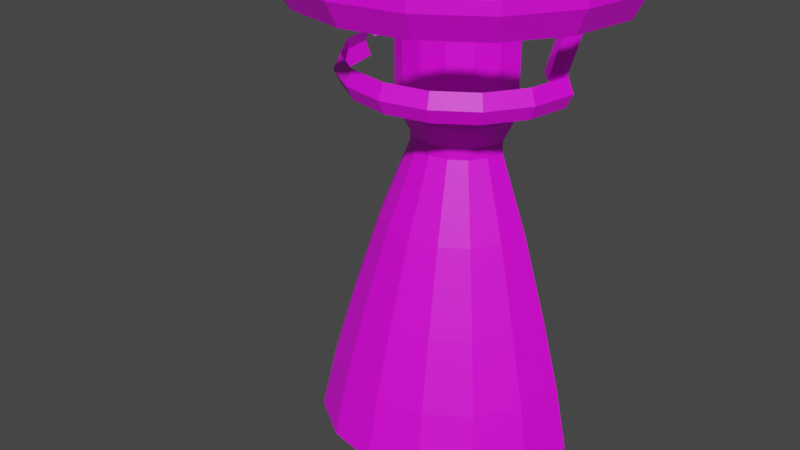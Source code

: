 # Source: model.blend  (saved by Blender 3.3.6; exported with 4.5.12 LTS)
import bpy
from mathutils import Matrix  # noqa: F401  (used for matrix-valued properties, if any)

bpy.ops.wm.read_factory_settings(use_empty=True)
scene = bpy.context.scene
scene.name = 'Scene'

# ---- images (referenced by path relative to the original .blend; pixels are not part of the script)
import os
ASSET_DIR = os.environ.get("B2B_ASSET_DIR", "")  # directory of the original .blend (textures are referenced by path, not embedded)
HERE = os.path.dirname(os.path.abspath(__file__))  # packed textures are extracted next to this script under _unpacked/

def load_image(name, relpath, width, height, colorspace="sRGB"):
    """Load a texture the original file referenced (path relative to the .blend, or extracted next to this script)."""
    p = next((c for c in (os.path.join(HERE, relpath), os.path.join(ASSET_DIR, relpath)) if relpath and os.path.exists(c)), "")
    if p:
        img = bpy.data.images.load(p, check_existing=True)
        img.name = name
    else:  # same state as the original file: an image datablock whose file is absent (Cycles renders it pink)
        img = bpy.data.images.new(name, width, height)
        img.source = "FILE"
        img.filepath = "//" + (relpath or name)
    img.colorspace_settings.name = colorspace
    return img
img_texture_png = load_image('texture.png', 'texture.png', 1024, 1024, 'sRGB')

# ---- materials (node trees are filled in below, after node groups)
mat_material_003 = bpy.data.materials.new('Material.003')
mat_material_003.use_transparent_shadow = False

# ---- material node trees
mat_material_003.use_nodes = True; mat_material_003.node_tree.nodes.clear()
_N = mat_material_003.node_tree.nodes; _L = mat_material_003.node_tree.links
n0 = _N.new('ShaderNodeBsdfPrincipled'); n0.name = 'Principled BSDF'; n0.location = (10, 300)
n0.distribution = 'GGX'
n0.subsurface_method = 'RANDOM_WALK_SKIN'
n0.inputs[3].default_value = 1.45
n0.inputs[27].default_value = (0.0, 0.0, 0.0, 1.0)
n0.inputs[28].default_value = 1.0
n1 = _N.new('ShaderNodeOutputMaterial'); n1.name = 'Material Output'; n1.location = (300, 300)
n2 = _N.new('ShaderNodeTexImage'); n2.name = 'Image Texture'; n2.location = (-280, 270)
n2.image = img_texture_png
_L.new(n0.outputs[0], n1.inputs[0])
_L.new(n2.outputs[0], n0.inputs[0])
n1.is_active_output = True

# ---- world
world_world = bpy.data.worlds.new('World'); scene.world = world_world
world_world.use_nodes = True; world_world.node_tree.nodes.clear()
_N = world_world.node_tree.nodes; _L = world_world.node_tree.links
n0 = _N.new('ShaderNodeOutputWorld'); n0.name = 'World Output'; n0.location = (300, 300)
n1 = _N.new('ShaderNodeBackground'); n1.name = 'Background'; n1.location = (10, 300)
n1.inputs[0].default_value = (0.05088, 0.05088, 0.05088, 1.0)
_L.new(n1.outputs[0], n0.inputs[0])
n0.is_active_output = True
world_world.color = (0.05088, 0.05088, 0.05088)
world_world.use_sun_shadow = False
world_world.sun_shadow_jitter_overblur = 0.0

# ---- meshes
me_cylinder_002 = bpy.data.meshes.new('Cylinder.002')
me_cylinder_002.from_pydata([(0.7495, 0.0, -0.05001), (0.7495, 0.0, -2.821e-05), (0.6924, -0.2868, -0.05001), (0.6924, -0.2868, -2.821e-05), (0.53, -0.53, -0.05001), (0.53, -0.53, -2.821e-05), (0.2868, -0.6924, -0.05001), (0.2868, -0.6924, -2.821e-05), (0.0, -0.7495, -0.05001), (0.0, -0.7495, -2.821e-05), (-0.2868, -0.6924, -0.05001), (-0.2868, -0.6924, -2.821e-05), (-0.53, -0.53, -0.05001), (-0.53, -0.53, -2.821e-05), (-0.6924, -0.2868, -0.05001), (-0.6924, -0.2868, -2.821e-05), (-0.7495, 0.0, -0.05001), (-0.7495, 0.0, -2.821e-05), (0.1992, -8.051e-10, -0.1507), (0.1841, -0.07624, -0.1507), (0.1409, -0.1409, -0.1507), (0.07624, -0.1841, -0.1507), (2.99e-10, -0.1992, -0.1507), (-0.07624, -0.1841, -0.1507), (-0.1409, -0.1409, -0.1507), (-0.1841, -0.07624, -0.1507), (-0.1992, -8.051e-10, -0.1507), (0.6955, -8.051e-10, -0.1507), (0.6426, -0.2662, -0.1507), (0.4918, -0.4918, -0.1507), (0.2662, -0.6426, -0.1507), (2.99e-10, -0.6955, -0.1507), (-0.2662, -0.6426, -0.1507), (-0.4918, -0.4918, -0.1507), (-0.6426, -0.2662, -0.1507), (-0.6955, -8.051e-10, -0.1507), (0.2628, -1.656e-09, -0.2447), (0.2428, -0.1006, -0.2447), (0.1858, -0.1858, -0.2447), (0.1006, -0.2428, -0.2447), (6.003e-09, -0.2628, -0.2447), (-0.1006, -0.2428, -0.2447), (-0.1858, -0.1858, -0.2447), (-0.2428, -0.1006, -0.2447), (-0.2628, -1.656e-09, -0.2447), (0.2628, -1.656e-09, -0.5567), (0.2428, -0.1006, -0.5567), (0.1858, -0.1858, -0.5567), (0.1006, -0.2428, -0.5567), (1.218e-08, -0.2628, -0.5567), (-0.1006, -0.2428, -0.5567), (-0.1858, -0.1858, -0.5567), (-0.2428, -0.1006, -0.5567), (-0.2628, -1.656e-09, -0.5567), (0.2483, -1.411e-09, -0.6262), (0.2294, -0.09502, -0.6262), (0.1756, -0.1756, -0.6262), (0.09502, -0.2294, -0.6262), (1.198e-08, -0.2483, -0.6262), (-0.09502, -0.2294, -0.6262), (-0.1756, -0.1756, -0.6262), (-0.2294, -0.09502, -0.6262), (-0.2483, -1.411e-09, -0.6262), (0.201, -1.497e-09, -0.722), (0.1857, -0.07692, -0.722), (0.1421, -0.1421, -0.722), (0.07692, -0.1857, -0.722), (1.162e-08, -0.201, -0.722), (-0.07692, -0.1857, -0.722), (-0.1421, -0.1421, -0.722), (-0.1857, -0.07692, -0.722), (-0.201, -1.497e-09, -0.722), (0.201, -1.497e-09, -0.7702), (0.1857, -0.07692, -0.7702), (0.1421, -0.1421, -0.7702), (0.07692, -0.1857, -0.7702), (1.173e-08, -0.201, -0.7702), (-0.07692, -0.1857, -0.7702), (-0.1421, -0.1421, -0.7702), (-0.1857, -0.07692, -0.7702), (-0.201, -1.497e-09, -0.7702), (0.3239, -1.843e-09, -1.085), (0.2993, -0.124, -1.085), (0.2291, -0.2291, -1.085), (0.124, -0.2993, -1.085), (1.523e-08, -0.3239, -1.085), (-0.124, -0.2993, -1.085), (-0.2291, -0.2291, -1.085), (-0.2993, -0.124, -1.085), (-0.3239, -1.843e-09, -1.085), (0.4364, -3.853e-09, -1.439), (0.4032, -0.167, -1.439), (0.3086, -0.3086, -1.439), (0.167, -0.4032, -1.439), (1.958e-08, -0.4364, -1.439), (-0.167, -0.4032, -1.439), (-0.3086, -0.3086, -1.439), (-0.4032, -0.167, -1.439), (-0.4364, -3.853e-09, -1.439), (0.5192, -4.584e-09, -1.732), (0.4797, -0.1987, -1.732), (0.3671, -0.3671, -1.732), (0.1987, -0.4797, -1.732), (2.958e-08, -0.5192, -1.732), (-0.1987, -0.4797, -1.732), (-0.3671, -0.3671, -1.732), (-0.4797, -0.1987, -1.732), (-0.5192, -4.584e-09, -1.732), (0.5779, -5.524e-09, -1.999), (0.5339, -0.2211, -1.999), (0.4086, -0.4086, -1.999), (0.2211, -0.5339, -1.999), (3.117e-08, -0.5779, -1.999), (-0.2211, -0.5339, -1.999), (-0.4086, -0.4086, -1.999), (-0.5339, -0.2211, -1.999), (-0.5779, -5.524e-09, -1.999), (0.4664, -1.06e-10, -0.5199), (0.4946, 0.0, -0.4615), (0.4309, -0.1785, -0.5199), (0.4569, -0.1893, -0.4615), (0.3298, -0.3298, -0.5199), (0.3497, -0.3497, -0.4615), (0.1785, -0.4309, -0.5199), (0.1893, -0.4569, -0.4615), (-4.768e-10, -0.4664, -0.5199), (0.0, -0.4946, -0.4615), (-0.1785, -0.4309, -0.5199), (-0.1893, -0.4569, -0.4615), (-0.3298, -0.3298, -0.5199), (-0.3497, -0.3497, -0.4615), (-0.4309, -0.1785, -0.5199), (-0.4569, -0.1893, -0.4615), (-0.4664, -1.06e-10, -0.5199), (-0.4946, 0.0, -0.4615), (0.4672, -1.033e-10, -0.4004), (0.4316, -0.1788, -0.4004), (0.3303, -0.3303, -0.4004), (0.1788, -0.4316, -0.4004), (-4.647e-10, -0.4672, -0.4004), (-0.1788, -0.4316, -0.4004), (-0.3303, -0.3303, -0.4004), (-0.4316, -0.1788, -0.4004), (-0.4672, -1.033e-10, -0.4004), (0.3663, -8.272e-08, -0.4035), (0.4508, -1.119e-07, -0.1208), (0.4103, -0.04623, -0.4175), (0.4948, -0.04623, -0.1348), (0.4544, -8.272e-08, -0.4315), (0.5389, -1.119e-07, -0.1488), (-0.3663, -8.272e-08, -0.4035), (-0.4508, -1.119e-07, -0.1208), (-0.4103, -0.04623, -0.4175), (-0.4948, -0.04623, -0.1348), (-0.4544, -8.272e-08, -0.4315), (-0.5389, -1.119e-07, -0.1488)], [], [(0, 1, 3, 2), (2, 3, 5, 4), (4, 5, 7, 6), (6, 7, 9, 8), (8, 9, 11, 10), (10, 11, 13, 12), (12, 13, 15, 14), (14, 15, 17, 16), (6, 8, 31, 30), (2, 4, 29, 28), (12, 14, 34, 33), (8, 10, 32, 31), (4, 6, 30, 29), (14, 16, 35, 34), (0, 2, 28, 27), (10, 12, 33, 32), (21, 22, 40, 39), (22, 23, 41, 40), (23, 24, 42, 41), (24, 25, 43, 42), (25, 26, 44, 43), (18, 19, 37, 36), (19, 20, 38, 37), (20, 21, 39, 38), (37, 38, 47, 46), (38, 39, 48, 47), (39, 40, 49, 48), (40, 41, 50, 49), (41, 42, 51, 50), (42, 43, 52, 51), (43, 44, 53, 52), (36, 37, 46, 45), (57, 58, 67, 66), (51, 52, 61, 60), (52, 53, 62, 61), (45, 46, 55, 54), (46, 47, 56, 55), (47, 48, 57, 56), (48, 49, 58, 57), (49, 50, 59, 58), (50, 51, 60, 59), (58, 59, 68, 67), (59, 60, 69, 68), (60, 61, 70, 69), (61, 62, 71, 70), (54, 55, 64, 63), (55, 56, 65, 64), (56, 57, 66, 65), (64, 65, 74, 73), (65, 66, 75, 74), (66, 67, 76, 75), (67, 68, 77, 76), (68, 69, 78, 77), (69, 70, 79, 78), (70, 71, 80, 79), (63, 64, 73, 72), (84, 85, 94, 93), (78, 79, 88, 87), (79, 80, 89, 88), (72, 73, 82, 81), (73, 74, 83, 82), (74, 75, 84, 83), (75, 76, 85, 84), (76, 77, 86, 85), (77, 78, 87, 86), (85, 86, 95, 94), (86, 87, 96, 95), (87, 88, 97, 96), (88, 89, 98, 97), (81, 82, 91, 90), (82, 83, 92, 91), (83, 84, 93, 92), (105, 106, 115, 114), (91, 92, 101, 100), (92, 93, 102, 101), (93, 94, 103, 102), (94, 95, 104, 103), (95, 96, 105, 104), (96, 97, 106, 105), (97, 98, 107, 106), (90, 91, 100, 99), (106, 107, 116, 115), (99, 100, 109, 108), (100, 101, 110, 109), (101, 102, 111, 110), (102, 103, 112, 111), (103, 104, 113, 112), (104, 105, 114, 113), (117, 118, 120, 119), (119, 120, 122, 121), (121, 122, 124, 123), (123, 124, 126, 125), (125, 126, 128, 127), (127, 128, 130, 129), (129, 130, 132, 131), (131, 132, 134, 133), (128, 126, 139, 140), (124, 122, 137, 138), (134, 132, 142, 143), (120, 118, 135, 136), (130, 128, 140, 141), (126, 124, 138, 139), (122, 120, 136, 137), (132, 130, 141, 142), (144, 146, 147, 145), (146, 148, 149, 147), (150, 151, 153, 152), (152, 153, 155, 154)])
_uv = me_cylinder_002.uv_layers.new(name='UVMap')
_uv.uv.foreach_set('vector', [0.02517, 0.9964, 0.001071, 0.9964, 0.001071, 0.9586, 0.02517, 0.9586, 0.02517, 0.9586, 0.001071, 0.9586, 0.001071, 0.8512, 0.02517, 0.8512, 0.02517, 0.8512, 0.001071, 0.8512, 0.001071, 0.6904, 0.02517, 0.6904, 0.02517, 0.6904, 0.001071, 0.6904, 0.001071, 0.5007, 0.02517, 0.5007, 0.02517, 0.5007, 0.001071, 0.5007, 0.001071, 0.3111, 0.02517, 0.3111, 0.02517, 0.3111, 0.001071, 0.3111, 0.001071, 0.1503, 0.02517, 0.1503, 0.02517, 0.1503, 0.001071, 0.1503, 0.001071, 0.04284, 0.02517, 0.04284, 0.02517, 0.04284, 0.001071, 0.04284, 0.001071, 0.005115, 0.02517, 0.005115, 0.02517, 0.6904, 0.02517, 0.5007, 0.07374, 0.5007, 0.07374, 0.6767, 0.02517, 0.9586, 0.02517, 0.8512, 0.07374, 0.826, 0.07374, 0.9257, 0.02517, 0.1503, 0.02517, 0.04284, 0.07374, 0.07583, 0.07374, 0.1755, 0.02517, 0.5007, 0.02517, 0.3111, 0.07374, 0.3247, 0.07374, 0.5007, 0.02517, 0.8512, 0.02517, 0.6904, 0.07374, 0.6767, 0.07374, 0.826, 0.02517, 0.04284, 0.02517, 0.005115, 0.07374, 0.04082, 0.07374, 0.07583, 0.02517, 0.9964, 0.02517, 0.9586, 0.07374, 0.9257, 0.07374, 0.9607, 0.02517, 0.3111, 0.02517, 0.1503, 0.07374, 0.1755, 0.07374, 0.3247, 0.0751, 0.5516, 0.0751, 0.502, 0.1221, 0.502, 0.1221, 0.5674, 0.0751, 0.502, 0.0751, 0.4525, 0.1221, 0.4366, 0.1221, 0.502, 0.0751, 0.4525, 0.0751, 0.4104, 0.1221, 0.3812, 0.1221, 0.4366, 0.0751, 0.4104, 0.0751, 0.3823, 0.1221, 0.3441, 0.1221, 0.3812, 0.0751, 0.3823, 0.0751, 0.3725, 0.1221, 0.3311, 0.1221, 0.3441, 0.0751, 0.6316, 0.0751, 0.6217, 0.1221, 0.6599, 0.1221, 0.6729, 0.0751, 0.6217, 0.0751, 0.5937, 0.1221, 0.6229, 0.1221, 0.6599, 0.0751, 0.5937, 0.0751, 0.5516, 0.1221, 0.5674, 0.1221, 0.6229, 0.1221, 0.6599, 0.1221, 0.6229, 0.2782, 0.6229, 0.2782, 0.6599, 0.1221, 0.6229, 0.1221, 0.5674, 0.2782, 0.5674, 0.2782, 0.6229, 0.1221, 0.5674, 0.1221, 0.502, 0.2782, 0.502, 0.2782, 0.5674, 0.1221, 0.502, 0.1221, 0.4366, 0.2782, 0.4366, 0.2782, 0.502, 0.1221, 0.4366, 0.1221, 0.3812, 0.2782, 0.3812, 0.2782, 0.4366, 0.1221, 0.3812, 0.1221, 0.3441, 0.2782, 0.3441, 0.2782, 0.3812, 0.1221, 0.3441, 0.1221, 0.3311, 0.2782, 0.3311, 0.2782, 0.3441, 0.1221, 0.6729, 0.1221, 0.6599, 0.2782, 0.6599, 0.2782, 0.6729, 0.313, 0.5638, 0.313, 0.502, 0.3609, 0.502, 0.3609, 0.5521, 0.2782, 0.3812, 0.2782, 0.3441, 0.313, 0.3529, 0.313, 0.3879, 0.2782, 0.3441, 0.2782, 0.3311, 0.313, 0.3406, 0.313, 0.3529, 0.2782, 0.6729, 0.2782, 0.6599, 0.313, 0.6512, 0.313, 0.6635, 0.2782, 0.6599, 0.2782, 0.6229, 0.313, 0.6162, 0.313, 0.6512, 0.2782, 0.6229, 0.2782, 0.5674, 0.313, 0.5638, 0.313, 0.6162, 0.2782, 0.5674, 0.2782, 0.502, 0.313, 0.502, 0.313, 0.5638, 0.2782, 0.502, 0.2782, 0.4366, 0.313, 0.4402, 0.313, 0.502, 0.2782, 0.4366, 0.2782, 0.3812, 0.313, 0.3879, 0.313, 0.4402, 0.313, 0.502, 0.313, 0.4402, 0.3609, 0.452, 0.3609, 0.502, 0.313, 0.4402, 0.313, 0.3879, 0.3609, 0.4096, 0.3609, 0.452, 0.313, 0.3879, 0.313, 0.3529, 0.3609, 0.3813, 0.3609, 0.4096, 0.313, 0.3529, 0.313, 0.3406, 0.3609, 0.3713, 0.3609, 0.3813, 0.313, 0.6635, 0.313, 0.6512, 0.3609, 0.6228, 0.3609, 0.6327, 0.313, 0.6512, 0.313, 0.6162, 0.3609, 0.5945, 0.3609, 0.6228, 0.313, 0.6162, 0.313, 0.5638, 0.3609, 0.5521, 0.3609, 0.5945, 0.3609, 0.623, 0.3609, 0.5943, 0.3851, 0.5943, 0.3851, 0.623, 0.3609, 0.5943, 0.3609, 0.5514, 0.3851, 0.5514, 0.3851, 0.5943, 0.3609, 0.5514, 0.3609, 0.5007, 0.3851, 0.5007, 0.3851, 0.5514, 0.3609, 0.5007, 0.3609, 0.4501, 0.3851, 0.4501, 0.3851, 0.5007, 0.3609, 0.4501, 0.3609, 0.4072, 0.3851, 0.4072, 0.3851, 0.4501, 0.3609, 0.4072, 0.3609, 0.3785, 0.3851, 0.3785, 0.3851, 0.4072, 0.3609, 0.3785, 0.3609, 0.3684, 0.3851, 0.3684, 0.3851, 0.3785, 0.3609, 0.6331, 0.3609, 0.623, 0.3851, 0.623, 0.3851, 0.6331, 0.5424, 0.5821, 0.5424, 0.5007, 0.7199, 0.5007, 0.7199, 0.6103, 0.3851, 0.4075, 0.3851, 0.3789, 0.5424, 0.3043, 0.5424, 0.3504, 0.3851, 0.3789, 0.3851, 0.3688, 0.5424, 0.2882, 0.5424, 0.3043, 0.3851, 0.6326, 0.3851, 0.6226, 0.5424, 0.6971, 0.5424, 0.7133, 0.3851, 0.6226, 0.3851, 0.594, 0.5424, 0.6511, 0.5424, 0.6971, 0.3851, 0.594, 0.3851, 0.5512, 0.5424, 0.5821, 0.5424, 0.6511, 0.3851, 0.5512, 0.3851, 0.5007, 0.5424, 0.5007, 0.5424, 0.5821, 0.3851, 0.5007, 0.3851, 0.4503, 0.5424, 0.4194, 0.5424, 0.5007, 0.3851, 0.4503, 0.3851, 0.4075, 0.5424, 0.3504, 0.5424, 0.4194, 0.5424, 0.5007, 0.5424, 0.4194, 0.7199, 0.3911, 0.7199, 0.5007, 0.5424, 0.4194, 0.5424, 0.3504, 0.7199, 0.2982, 0.7199, 0.3911, 0.5424, 0.3504, 0.5424, 0.3043, 0.7199, 0.2361, 0.7199, 0.2982, 0.5424, 0.3043, 0.5424, 0.2882, 0.7199, 0.2143, 0.7199, 0.2361, 0.5424, 0.7133, 0.5424, 0.6971, 0.7199, 0.7653, 0.7199, 0.7871, 0.5424, 0.6971, 0.5424, 0.6511, 0.7199, 0.7033, 0.7199, 0.7653, 0.5424, 0.6511, 0.5424, 0.5821, 0.7199, 0.6103, 0.7199, 0.7033, 0.8664, 0.2598, 0.8664, 0.1859, 0.9981, 0.1504, 0.9981, 0.2326, 0.7199, 0.7653, 0.7199, 0.7033, 0.8664, 0.7417, 0.8664, 0.8155, 0.7199, 0.7033, 0.7199, 0.6103, 0.8664, 0.6311, 0.8664, 0.7417, 0.7199, 0.6103, 0.7199, 0.5007, 0.8664, 0.5007, 0.8664, 0.6311, 0.7199, 0.5007, 0.7199, 0.3911, 0.8664, 0.3703, 0.8664, 0.5007, 0.7199, 0.3911, 0.7199, 0.2982, 0.8664, 0.2598, 0.8664, 0.3703, 0.7199, 0.2982, 0.7199, 0.2361, 0.8664, 0.1859, 0.8664, 0.2598, 0.7199, 0.2361, 0.7199, 0.2143, 0.8664, 0.16, 0.8664, 0.1859, 0.7199, 0.7871, 0.7199, 0.7653, 0.8664, 0.8155, 0.8664, 0.8415, 0.8664, 0.1859, 0.8664, 0.16, 0.9981, 0.1215, 0.9981, 0.1504, 0.8664, 0.8415, 0.8664, 0.8155, 0.9981, 0.8511, 0.9981, 0.88, 0.8664, 0.8155, 0.8664, 0.7417, 0.9981, 0.7689, 0.9981, 0.8511, 0.8664, 0.7417, 0.8664, 0.6311, 0.9981, 0.6459, 0.9981, 0.7689, 0.8664, 0.6311, 0.8664, 0.5007, 0.9981, 0.5007, 0.9981, 0.6459, 0.8664, 0.5007, 0.8664, 0.3703, 0.9981, 0.3556, 0.9981, 0.5007, 0.8664, 0.3703, 0.8664, 0.2598, 0.9981, 0.2326, 0.9981, 0.3556, 0.259, 0.8088, 0.2306, 0.8273, 0.2306, 0.8025, 0.259, 0.7853, 0.259, 0.7853, 0.2306, 0.8025, 0.2306, 0.7317, 0.259, 0.7185, 0.259, 0.7185, 0.2306, 0.7317, 0.2306, 0.6257, 0.259, 0.6186, 0.259, 0.6186, 0.2306, 0.6257, 0.2306, 0.5007, 0.259, 0.5007, 0.259, 0.5007, 0.2306, 0.5007, 0.2306, 0.3758, 0.259, 0.3829, 0.259, 0.3829, 0.2306, 0.3758, 0.2306, 0.2698, 0.259, 0.2829, 0.259, 0.2829, 0.2306, 0.2698, 0.2306, 0.199, 0.259, 0.2162, 0.259, 0.2162, 0.2306, 0.199, 0.2306, 0.1741, 0.259, 0.1927, 0.2306, 0.3758, 0.2306, 0.5007, 0.2009, 0.5007, 0.2009, 0.3827, 0.2306, 0.6257, 0.2306, 0.7317, 0.2009, 0.7189, 0.2009, 0.6188, 0.2306, 0.1741, 0.2306, 0.199, 0.2009, 0.2157, 0.2009, 0.1923, 0.2306, 0.8025, 0.2306, 0.8273, 0.2009, 0.8092, 0.2009, 0.7858, 0.2306, 0.2698, 0.2306, 0.3758, 0.2009, 0.3827, 0.2009, 0.2826, 0.2306, 0.5007, 0.2306, 0.6257, 0.2009, 0.6188, 0.2009, 0.5007, 0.2306, 0.7317, 0.2306, 0.8025, 0.2009, 0.7858, 0.2009, 0.7189, 0.2306, 0.199, 0.2306, 0.2698, 0.2009, 0.2826, 0.2009, 0.2157, 0.2016, 0.7482, 0.2086, 0.7761, 0.06716, 0.8295, 0.06015, 0.8017, 0.2086, 0.7761, 0.2156, 0.804, 0.07417, 0.8574, 0.06716, 0.8295, 0.2004, 0.2516, 0.06163, 0.1998, 0.06851, 0.1728, 0.2072, 0.2246, 0.2072, 0.2246, 0.06851, 0.1728, 0.07539, 0.1458, 0.2141, 0.1976])
me_cylinder_002.materials.append(mat_material_003)
me_cylinder_002.update()

# ---- objects
ob_empty = bpy.data.objects.new('Empty', img_texture_png)
ob_cylinder = bpy.data.objects.new('Cylinder', me_cylinder_002)

# ---- transforms, parenting, visibility, modifiers, constraints
ob_empty.location = (0.0, 0.0, 0.0)
ob_empty.rotation_euler = (1.571, 1.571, 0.0)
ob_empty.empty_display_type = 'IMAGE'
ob_empty.empty_display_size = 2.0
ob_cylinder.location = (0.0, 0.0, 0.0)

# ---- collection membership
scene.collection.objects.link(ob_empty)
scene.collection.objects.link(ob_cylinder)

# ---- scene / render settings (as saved in the file)
scene.frame_start = 1; scene.frame_end = 250; scene.frame_set(60)
scene.render.engine = 'BLENDER_EEVEE_NEXT'
scene.cycles.sampling_pattern = 'TABULATED_SOBOL'
scene.cycles.use_light_tree = False
scene.view_settings.view_transform = 'Filmic'
bpy.context.view_layer.update()

# ---- added for rendering (the .blend has no active camera and no usable light): camera, sun
cam_auto = bpy.data.cameras.new('AutoCamera')
cam_auto.lens = 50.0
cam_auto.sensor_width = 36.0
cam_auto.clip_end = 1000.0
ob_auto_camera = bpy.data.objects.new('AutoCamera', cam_auto)
scene.collection.objects.link(ob_auto_camera)
ob_auto_camera.location = (2.41363, -3.27111, 0.931307)
ob_auto_camera.rotation_euler = (1.09748, -7.21219e-08, 0.694738)
scene.camera = ob_auto_camera
light_auto_sun = bpy.data.lights.new('AutoSun', 'SUN')
light_auto_sun.energy = 3.0
light_auto_sun.angle = 0.0523599
ob_auto_sun = bpy.data.objects.new('AutoSun', light_auto_sun)
scene.collection.objects.link(ob_auto_sun)
ob_auto_sun.rotation_euler = (0.872665, 0.174533, 0.523599)
bpy.context.view_layer.update()
